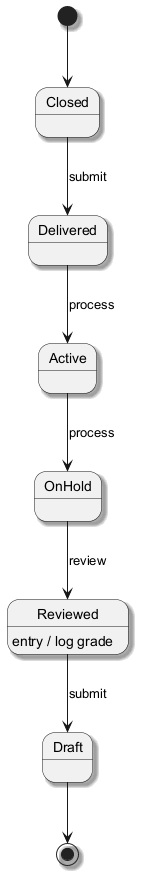

The diagram above was rendered by PlantUML. Its source (embedded in the PNG):
@startuml
skinparam backgroundColor #FFFFFF
skinparam classBackgroundColor #F1F8E9
skinparam classBorderColor #33691E
skinparam shadowing true
[*] --> Closed
Closed --> Delivered : submit
Delivered --> Active : process
Active --> OnHold : process
OnHold --> Reviewed : review
Reviewed --> Draft : submit
Reviewed : entry / log grade
Draft --> [*]
@enduml